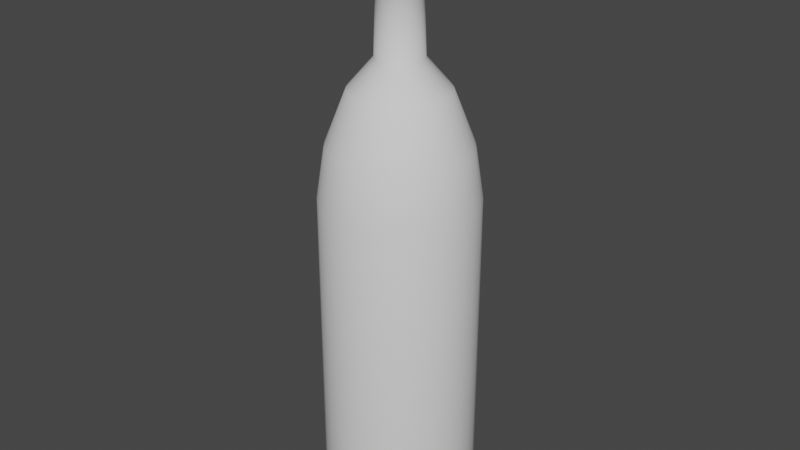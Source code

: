 # Source: bottle.blend  (saved by Blender 3.6.13; exported with 4.5.12 LTS)
import bpy
from mathutils import Matrix  # noqa: F401  (used for matrix-valued properties, if any)

bpy.ops.wm.read_factory_settings(use_empty=True)
scene = bpy.context.scene
scene.name = 'Scene'

# ---- world
world_world = bpy.data.worlds.new('World'); scene.world = world_world
world_world.use_nodes = True; world_world.node_tree.nodes.clear()
_N = world_world.node_tree.nodes; _L = world_world.node_tree.links
n0 = _N.new('ShaderNodeOutputWorld'); n0.name = 'World Output'; n0.location = (300, 300)
n1 = _N.new('ShaderNodeBackground'); n1.name = 'Background'; n1.location = (10, 300)
n1.inputs[0].default_value = (0.05088, 0.05088, 0.05088, 1.0)
_L.new(n1.outputs[0], n0.inputs[0])
n0.is_active_output = True
world_world.color = (0.05088, 0.05088, 0.05088)
world_world.use_sun_shadow = False
world_world.sun_shadow_jitter_overblur = 0.0

# ---- meshes
me_cylinder = bpy.data.meshes.new('Cylinder')
me_cylinder.from_pydata([(9.94e-10, 0.4756, -1.0), (2.243e-09, 0.6706, -0.7105), (1.619e-09, 0.5731, -0.9612), (1.931e-09, 0.6445, -0.8553), (0.09278, 0.4664, -1.0), (0.1308, 0.6578, -0.7105), (0.1118, 0.5621, -0.9612), (0.1257, 0.6321, -0.8553), (0.182, 0.4394, -1.0), (0.2566, 0.6196, -0.7105), (0.2193, 0.5295, -0.9612), (0.2466, 0.5954, -0.8553), (0.2642, 0.3954, -1.0), (0.3726, 0.5576, -0.7105), (0.3184, 0.4765, -0.9612), (0.3581, 0.5359, -0.8553), (0.3363, 0.3363, -1.0), (0.4742, 0.4742, -0.7105), (0.4052, 0.4052, -0.9612), (0.4557, 0.4557, -0.8553), (0.3954, 0.2642, -1.0), (0.5576, 0.3726, -0.7105), (0.4765, 0.3184, -0.9612), (0.5359, 0.3581, -0.8553), (0.4394, 0.182, -1.0), (0.6196, 0.2566, -0.7105), (0.5295, 0.2193, -0.9612), (0.5954, 0.2466, -0.8553), (0.4664, 0.09278, -1.0), (0.6578, 0.1308, -0.7105), (0.5621, 0.1118, -0.9612), (0.6321, 0.1257, -0.8553), (0.4756, 1.876e-09, -1.0), (0.6706, 6.272e-10, -0.7105), (0.5731, 1.252e-09, -0.9612), (0.6445, 9.395e-10, -0.8553), (0.4664, -0.09278, -1.0), (0.6578, -0.1308, -0.7105), (0.5621, -0.1118, -0.9612), (0.6321, -0.1257, -0.8553), (0.4394, -0.182, -1.0), (0.6196, -0.2566, -0.7105), (0.5295, -0.2193, -0.9612), (0.5954, -0.2466, -0.8553), (0.3954, -0.2642, -1.0), (0.5576, -0.3726, -0.7105), (0.4765, -0.3184, -0.9612), (0.5359, -0.3581, -0.8553), (0.3363, -0.3363, -1.0), (0.4742, -0.4742, -0.7105), (0.4052, -0.4052, -0.9612), (0.4557, -0.4557, -0.8553), (0.2642, -0.3954, -1.0), (0.3726, -0.5576, -0.7105), (0.3184, -0.4765, -0.9612), (0.3581, -0.5359, -0.8553), (0.182, -0.4394, -1.0), (0.2566, -0.6196, -0.7105), (0.2193, -0.5295, -0.9612), (0.2466, -0.5954, -0.8553), (0.09278, -0.4664, -1.0), (0.1308, -0.6578, -0.7105), (0.1118, -0.5621, -0.9612), (0.1257, -0.6321, -0.8553), (3.492e-09, -0.4756, -1.0), (2.243e-09, -0.6706, -0.7105), (2.868e-09, -0.5731, -0.9612), (2.555e-09, -0.6445, -0.8553), (-0.09278, -0.4664, -1.0), (-0.1308, -0.6578, -0.7105), (-0.1118, -0.5621, -0.9612), (-0.1257, -0.6321, -0.8553), (-0.182, -0.4394, -1.0), (-0.2566, -0.6196, -0.7105), (-0.2193, -0.5295, -0.9612), (-0.2466, -0.5954, -0.8553), (-0.2642, -0.3954, -1.0), (-0.3726, -0.5576, -0.7105), (-0.3184, -0.4765, -0.9612), (-0.3581, -0.5359, -0.8553), (-0.3363, -0.3363, -1.0), (-0.4742, -0.4742, -0.7105), (-0.4052, -0.4052, -0.9612), (-0.4557, -0.4557, -0.8553), (-0.3954, -0.2642, -1.0), (-0.5576, -0.3726, -0.7105), (-0.4765, -0.3184, -0.9612), (-0.5359, -0.3581, -0.8553), (-0.4394, -0.182, -1.0), (-0.6196, -0.2566, -0.7105), (-0.5295, -0.2193, -0.9612), (-0.5954, -0.2466, -0.8553), (-0.4664, -0.09278, -1.0), (-0.6578, -0.1308, -0.7105), (-0.5621, -0.1118, -0.9612), (-0.6321, -0.1257, -0.8553), (-0.4756, -6.22e-10, -1.0), (-0.6706, 6.272e-10, -0.7105), (-0.5731, 2.595e-12, -0.9612), (-0.6445, 3.149e-10, -0.8553), (-0.4664, 0.09278, -1.0), (-0.6578, 0.1308, -0.7105), (-0.5621, 0.1118, -0.9612), (-0.6321, 0.1257, -0.8553), (-0.4394, 0.182, -1.0), (-0.6196, 0.2566, -0.7105), (-0.5295, 0.2193, -0.9612), (-0.5954, 0.2466, -0.8553), (-0.3954, 0.2642, -1.0), (-0.5576, 0.3726, -0.7105), (-0.4765, 0.3184, -0.9612), (-0.5359, 0.3581, -0.8553), (-0.3363, 0.3363, -1.0), (-0.4742, 0.4742, -0.7105), (-0.4052, 0.4052, -0.9612), (-0.4557, 0.4557, -0.8553), (-0.2642, 0.3954, -1.0), (-0.3726, 0.5576, -0.7105), (-0.3184, 0.4765, -0.9612), (-0.3581, 0.5359, -0.8553), (-0.182, 0.4394, -1.0), (-0.2566, 0.6196, -0.7105), (-0.2193, 0.5295, -0.9612), (-0.2466, 0.5954, -0.8553), (-0.09278, 0.4664, -1.0), (-0.1308, 0.6578, -0.7105), (-0.1118, 0.5621, -0.9612), (-0.1257, 0.6321, -0.8553), (2.243e-09, 0.6706, 0.804), (0.1308, 0.6578, 0.804), (0.2566, 0.6196, 0.804), (0.3726, 0.5576, 0.804), (0.4742, 0.4742, 0.804), (0.5576, 0.3726, 0.804), (0.6196, 0.2566, 0.804), (0.6578, 0.1308, 0.804), (0.6706, 6.272e-10, 0.804), (0.6578, -0.1308, 0.804), (0.6196, -0.2566, 0.804), (0.5576, -0.3726, 0.804), (0.4742, -0.4742, 0.804), (0.3726, -0.5576, 0.804), (0.2566, -0.6196, 0.804), (0.1308, -0.6578, 0.804), (2.243e-09, -0.6706, 0.804), (-0.1308, -0.6578, 0.804), (-0.2566, -0.6196, 0.804), (-0.3726, -0.5576, 0.804), (-0.4742, -0.4742, 0.804), (-0.5576, -0.3726, 0.804), (-0.6196, -0.2566, 0.804), (-0.6578, -0.1308, 0.804), (-0.6706, 6.272e-10, 0.804), (-0.6578, 0.1308, 0.804), (-0.6196, 0.2566, 0.804), (-0.5576, 0.3726, 0.804), (-0.4742, 0.4742, 0.804), (-0.3726, 0.5576, 0.804), (-0.2566, 0.6196, 0.804), (-0.1308, 0.6578, 0.804), (-0.03953, 0.1987, 3.068), (-0.1308, 0.6578, 1.908), (-0.08214, 0.413, 2.81), (-0.1178, 0.5922, 2.342), (-0.07754, 0.1872, 3.068), (-0.2566, 0.6196, 1.908), (-0.1611, 0.389, 2.81), (-0.2311, 0.5578, 2.342), (-0.1126, 0.1685, 3.068), (-0.3726, 0.5576, 1.908), (-0.2339, 0.3501, 2.81), (-0.3354, 0.502, 2.342), (-0.1433, 0.1433, 3.068), (-0.4742, 0.4742, 1.908), (-0.2977, 0.2977, 2.81), (-0.4269, 0.4269, 2.342), (-0.1685, 0.1126, 3.068), (-0.5576, 0.3726, 1.908), (-0.3501, 0.2339, 2.81), (-0.502, 0.3354, 2.342), (-0.1872, 0.07751, 3.068), (-0.6196, 0.2566, 1.908), (-0.389, 0.1611, 2.81), (-0.5578, 0.2311, 2.342), (-0.1988, 0.0395, 3.068), (-0.6578, 0.1308, 1.908), (-0.413, 0.08214, 2.81), (-0.5922, 0.1178, 2.342), (-0.2026, -3.744e-05, 3.068), (-0.6706, 6.272e-10, 1.908), (-0.4211, 6.272e-10, 2.81), (-0.6038, 6.272e-10, 2.342), (-0.1988, -0.03957, 3.068), (-0.6578, -0.1308, 1.908), (-0.413, -0.08214, 2.81), (-0.5922, -0.1178, 2.342), (-0.1872, -0.07759, 3.068), (-0.6196, -0.2566, 1.908), (-0.389, -0.1611, 2.81), (-0.5578, -0.2311, 2.342), (-0.1685, -0.1126, 3.068), (-0.5576, -0.3726, 1.908), (-0.3501, -0.2339, 2.81), (-0.502, -0.3354, 2.342), (-0.1433, -0.1433, 3.068), (-0.4742, -0.4742, 1.908), (-0.2977, -0.2977, 2.81), (-0.4269, -0.4269, 2.342), (-0.1126, -0.1685, 3.068), (-0.3726, -0.5576, 1.908), (-0.2339, -0.3501, 2.81), (-0.3354, -0.502, 2.342), (-0.07754, -0.1873, 3.068), (-0.2566, -0.6196, 1.908), (-0.1611, -0.389, 2.81), (-0.2311, -0.5578, 2.342), (-0.03953, -0.1988, 3.068), (-0.1308, -0.6578, 1.908), (-0.08214, -0.413, 2.81), (-0.1178, -0.5922, 2.342), (7.686e-06, -0.2027, 3.068), (2.243e-09, -0.6706, 1.908), (2.243e-09, -0.4211, 2.81), (2.243e-09, -0.6038, 2.342), (0.03954, -0.1988, 3.068), (0.1308, -0.6578, 1.908), (0.08214, -0.413, 2.81), (0.1178, -0.5922, 2.342), (0.07756, -0.1873, 3.068), (0.2566, -0.6196, 1.908), (0.1611, -0.389, 2.81), (0.2311, -0.5578, 2.342), (0.1126, -0.1685, 3.068), (0.3726, -0.5576, 1.908), (0.2339, -0.3501, 2.81), (0.3354, -0.502, 2.342), (0.1433, -0.1433, 3.068), (0.4742, -0.4742, 1.908), (0.2977, -0.2977, 2.81), (0.4269, -0.4269, 2.342), (0.1685, -0.1126, 3.068), (0.5576, -0.3726, 1.908), (0.3501, -0.2339, 2.81), (0.502, -0.3354, 2.342), (0.1872, -0.07759, 3.068), (0.6196, -0.2566, 1.908), (0.389, -0.1611, 2.81), (0.5578, -0.2311, 2.342), (0.1988, -0.03957, 3.068), (0.6578, -0.1308, 1.908), (0.413, -0.08214, 2.81), (0.5922, -0.1178, 2.342), (0.2027, -3.744e-05, 3.068), (0.6706, 6.272e-10, 1.908), (0.4211, 6.272e-10, 2.81), (0.6038, 6.272e-10, 2.342), (0.1988, 0.0395, 3.068), (0.6578, 0.1308, 1.908), (0.413, 0.08214, 2.81), (0.5922, 0.1178, 2.342), (0.1872, 0.07751, 3.068), (0.6196, 0.2566, 1.908), (0.389, 0.1611, 2.81), (0.5578, 0.2311, 2.342), (0.1685, 0.1126, 3.068), (0.5576, 0.3726, 1.908), (0.3501, 0.2339, 2.81), (0.502, 0.3354, 2.342), (0.1433, 0.1433, 3.068), (0.4742, 0.4742, 1.908), (0.2977, 0.2977, 2.81), (0.4269, 0.4269, 2.342), (0.1126, 0.1685, 3.068), (0.3726, 0.5576, 1.908), (0.2339, 0.3501, 2.81), (0.3354, 0.502, 2.342), (0.07756, 0.1872, 3.068), (0.2566, 0.6196, 1.908), (0.1611, 0.389, 2.81), (0.2311, 0.5578, 2.342), (0.03954, 0.1987, 3.068), (0.1308, 0.6578, 1.908), (0.08214, 0.413, 2.81), (0.1178, 0.5922, 2.342), (7.686e-06, 0.2026, 3.068), (2.243e-09, 0.6706, 1.908), (2.243e-09, 0.4211, 2.81), (2.243e-09, 0.6038, 2.342), (-0.03229, 0.1625, 4.039), (-0.06436, 0.1528, 4.039), (-0.09392, 0.137, 4.039), (-0.1198, 0.1157, 4.039), (-0.1411, 0.0898, 4.039), (-0.1569, 0.06024, 4.039), (-0.1666, 0.02817, 4.039), (-0.1699, -0.005178, 4.039), (-0.1666, -0.03853, 4.039), (-0.1569, -0.0706, 4.039), (-0.1411, -0.1002, 4.039), (-0.1198, -0.1261, 4.039), (-0.09392, -0.1473, 4.039), (-0.06436, -0.1631, 4.039), (-0.03229, -0.1728, 4.039), (0.001063, -0.1761, 4.039), (0.03441, -0.1728, 4.039), (0.06648, -0.1631, 4.039), (0.09604, -0.1473, 4.039), (0.1219, -0.1261, 4.039), (0.1432, -0.1002, 4.039), (0.159, -0.0706, 4.039), (0.1687, -0.03853, 4.039), (0.172, -0.005178, 4.039), (0.1687, 0.02817, 4.039), (0.159, 0.06024, 4.039), (0.1432, 0.0898, 4.039), (0.1219, 0.1157, 4.039), (0.09604, 0.137, 4.039), (0.06648, 0.1528, 4.039), (0.03441, 0.1625, 4.039), (0.001063, 0.1658, 4.039), (-0.04003, 0.2014, 4.039), (-0.07955, 0.1894, 4.039), (-0.116, 0.17, 4.039), (-0.1479, 0.1438, 4.039), (-0.1741, 0.1118, 4.039), (-0.1936, 0.07541, 4.039), (-0.2055, 0.03589, 4.039), (-0.2096, -0.005204, 4.039), (-0.2055, -0.0463, 4.039), (-0.1936, -0.08582, 4.039), (-0.1741, -0.1222, 4.039), (-0.1479, -0.1542, 4.039), (-0.116, -0.1804, 4.039), (-0.07955, -0.1998, 4.039), (-0.04003, -0.2118, 4.039), (0.001068, -0.2159, 4.039), (0.04217, -0.2118, 4.039), (0.08168, -0.1998, 4.039), (0.1181, -0.1804, 4.039), (0.15, -0.1542, 4.039), (0.1762, -0.1222, 4.039), (0.1957, -0.08582, 4.039), (0.2077, -0.0463, 4.039), (0.2117, -0.005204, 4.039), (0.2077, 0.03589, 4.039), (0.1957, 0.07541, 4.039), (0.1762, 0.1118, 4.039), (0.15, 0.1438, 4.039), (0.1181, 0.17, 4.039), (0.08168, 0.1894, 4.039), (0.04217, 0.2014, 4.039), (0.001068, 0.2055, 4.039), (-0.03962, 0.1994, 4.261), (-0.07914, 0.1874, 4.261), (-0.1156, 0.168, 4.261), (-0.1475, 0.1418, 4.261), (-0.1737, 0.1099, 4.261), (-0.1931, 0.07343, 4.261), (-0.2051, 0.03391, 4.261), (-0.2092, -0.007183, 4.261), (-0.2051, -0.04828, 4.261), (-0.1931, -0.0878, 4.261), (-0.1737, -0.1242, 4.261), (-0.1475, -0.1561, 4.261), (-0.1156, -0.1823, 4.261), (-0.07914, -0.2018, 4.261), (-0.03962, -0.2138, 4.261), (0.001474, -0.2178, 4.261), (0.04257, -0.2138, 4.261), (0.08209, -0.2018, 4.261), (0.1185, -0.1823, 4.261), (0.1504, -0.1561, 4.261), (0.1766, -0.1242, 4.261), (0.1961, -0.0878, 4.261), (0.2081, -0.04828, 4.261), (0.2121, -0.007183, 4.261), (0.2081, 0.03391, 4.261), (0.1961, 0.07343, 4.261), (0.1766, 0.1099, 4.261), (0.1504, 0.1418, 4.261), (0.1185, 0.168, 4.261), (0.08209, 0.1874, 4.261), (0.04257, 0.1994, 4.261), (0.001474, 0.2035, 4.261)], [], [(1, 5, 7, 3), (3, 7, 6, 2), (2, 6, 4, 0), (5, 9, 11, 7), (7, 11, 10, 6), (6, 10, 8, 4), (9, 13, 15, 11), (11, 15, 14, 10), (10, 14, 12, 8), (13, 17, 19, 15), (15, 19, 18, 14), (14, 18, 16, 12), (17, 21, 23, 19), (19, 23, 22, 18), (18, 22, 20, 16), (21, 25, 27, 23), (23, 27, 26, 22), (22, 26, 24, 20), (25, 29, 31, 27), (27, 31, 30, 26), (26, 30, 28, 24), (29, 33, 35, 31), (31, 35, 34, 30), (30, 34, 32, 28), (33, 37, 39, 35), (35, 39, 38, 34), (34, 38, 36, 32), (37, 41, 43, 39), (39, 43, 42, 38), (38, 42, 40, 36), (41, 45, 47, 43), (43, 47, 46, 42), (42, 46, 44, 40), (45, 49, 51, 47), (47, 51, 50, 46), (46, 50, 48, 44), (49, 53, 55, 51), (51, 55, 54, 50), (50, 54, 52, 48), (53, 57, 59, 55), (55, 59, 58, 54), (54, 58, 56, 52), (57, 61, 63, 59), (59, 63, 62, 58), (58, 62, 60, 56), (61, 65, 67, 63), (63, 67, 66, 62), (62, 66, 64, 60), (65, 69, 71, 67), (67, 71, 70, 66), (66, 70, 68, 64), (69, 73, 75, 71), (71, 75, 74, 70), (70, 74, 72, 68), (73, 77, 79, 75), (75, 79, 78, 74), (74, 78, 76, 72), (77, 81, 83, 79), (79, 83, 82, 78), (78, 82, 80, 76), (81, 85, 87, 83), (83, 87, 86, 82), (82, 86, 84, 80), (85, 89, 91, 87), (87, 91, 90, 86), (86, 90, 88, 84), (89, 93, 95, 91), (91, 95, 94, 90), (90, 94, 92, 88), (93, 97, 99, 95), (95, 99, 98, 94), (94, 98, 96, 92), (97, 101, 103, 99), (99, 103, 102, 98), (98, 102, 100, 96), (101, 105, 107, 103), (103, 107, 106, 102), (102, 106, 104, 100), (105, 109, 111, 107), (107, 111, 110, 106), (106, 110, 108, 104), (109, 113, 115, 111), (111, 115, 114, 110), (110, 114, 112, 108), (113, 117, 119, 115), (115, 119, 118, 114), (114, 118, 116, 112), (117, 121, 123, 119), (119, 123, 122, 118), (118, 122, 120, 116), (121, 125, 127, 123), (123, 127, 126, 122), (122, 126, 124, 120), (125, 1, 3, 127), (127, 3, 2, 126), (126, 2, 0, 124), (0, 4, 8, 12, 16, 20, 24, 28, 32, 36, 40, 44, 48, 52, 56, 60, 64, 68, 72, 76, 80, 84, 88, 92, 96, 100, 104, 108, 112, 116, 120, 124), (105, 154, 155, 109), (69, 145, 146, 73), (33, 136, 137, 37), (121, 158, 159, 125), (85, 149, 150, 89), (49, 140, 141, 53), (13, 131, 132, 17), (101, 153, 154, 105), (65, 144, 145, 69), (29, 135, 136, 33), (117, 157, 158, 121), (81, 148, 149, 85), (45, 139, 140, 49), (9, 130, 131, 13), (97, 152, 153, 101), (61, 143, 144, 65), (25, 134, 135, 29), (113, 156, 157, 117), (77, 147, 148, 81), (41, 138, 139, 45), (5, 129, 130, 9), (93, 151, 152, 97), (57, 142, 143, 61), (21, 133, 134, 25), (109, 155, 156, 113), (73, 146, 147, 77), (37, 137, 138, 41), (125, 159, 128, 1), (1, 128, 129, 5), (89, 150, 151, 93), (53, 141, 142, 57), (17, 132, 133, 21), (158, 157, 169, 165), (137, 136, 253, 249), (147, 146, 213, 209), (134, 133, 265, 261), (130, 129, 281, 277), (143, 142, 229, 225), (150, 149, 201, 197), (153, 152, 189, 185), (132, 131, 273, 269), (140, 139, 241, 237), (157, 156, 173, 169), (146, 145, 217, 213), (136, 135, 257, 253), (152, 151, 193, 189), (156, 155, 177, 173), (149, 148, 205, 201), (129, 128, 285, 281), (142, 141, 233, 229), (131, 130, 277, 273), (145, 144, 221, 217), (139, 138, 245, 241), (155, 154, 181, 177), (133, 132, 269, 265), (135, 134, 261, 257), (148, 147, 209, 205), (138, 137, 249, 245), (141, 140, 237, 233), (151, 150, 197, 193), (144, 143, 225, 221), (154, 153, 185, 181), (128, 159, 161, 285), (285, 161, 163, 287), (287, 163, 162, 286), (286, 162, 160, 284), (161, 165, 167, 163), (163, 167, 166, 162), (162, 166, 164, 160), (165, 169, 171, 167), (167, 171, 170, 166), (166, 170, 168, 164), (169, 173, 175, 171), (171, 175, 174, 170), (170, 174, 172, 168), (173, 177, 179, 175), (175, 179, 178, 174), (174, 178, 176, 172), (177, 181, 183, 179), (179, 183, 182, 178), (178, 182, 180, 176), (181, 185, 187, 183), (183, 187, 186, 182), (182, 186, 184, 180), (185, 189, 191, 187), (187, 191, 190, 186), (186, 190, 188, 184), (189, 193, 195, 191), (191, 195, 194, 190), (190, 194, 192, 188), (193, 197, 199, 195), (195, 199, 198, 194), (194, 198, 196, 192), (197, 201, 203, 199), (199, 203, 202, 198), (198, 202, 200, 196), (201, 205, 207, 203), (203, 207, 206, 202), (202, 206, 204, 200), (205, 209, 211, 207), (207, 211, 210, 206), (206, 210, 208, 204), (209, 213, 215, 211), (211, 215, 214, 210), (210, 214, 212, 208), (213, 217, 219, 215), (215, 219, 218, 214), (214, 218, 216, 212), (217, 221, 223, 219), (219, 223, 222, 218), (218, 222, 220, 216), (221, 225, 227, 223), (223, 227, 226, 222), (222, 226, 224, 220), (225, 229, 231, 227), (227, 231, 230, 226), (226, 230, 228, 224), (229, 233, 235, 231), (231, 235, 234, 230), (230, 234, 232, 228), (233, 237, 239, 235), (235, 239, 238, 234), (234, 238, 236, 232), (237, 241, 243, 239), (239, 243, 242, 238), (238, 242, 240, 236), (241, 245, 247, 243), (243, 247, 246, 242), (242, 246, 244, 240), (245, 249, 251, 247), (247, 251, 250, 246), (246, 250, 248, 244), (249, 253, 255, 251), (251, 255, 254, 250), (250, 254, 252, 248), (253, 257, 259, 255), (255, 259, 258, 254), (254, 258, 256, 252), (257, 261, 263, 259), (259, 263, 262, 258), (258, 262, 260, 256), (261, 265, 267, 263), (263, 267, 266, 262), (262, 266, 264, 260), (265, 269, 271, 267), (267, 271, 270, 266), (266, 270, 268, 264), (269, 273, 275, 271), (271, 275, 274, 270), (270, 274, 272, 268), (273, 277, 279, 275), (275, 279, 278, 274), (274, 278, 276, 272), (277, 281, 283, 279), (279, 283, 282, 278), (278, 282, 280, 276), (281, 285, 287, 283), (283, 287, 286, 282), (282, 286, 284, 280), (159, 158, 165, 161), (180, 184, 294, 293), (272, 276, 317, 316), (188, 192, 296, 295), (196, 200, 298, 297), (204, 208, 300, 299), (212, 216, 302, 301), (220, 224, 304, 303), (228, 232, 306, 305), (236, 240, 308, 307), (244, 248, 310, 309), (160, 164, 289, 288), (252, 256, 312, 311), (168, 172, 291, 290), (260, 264, 314, 313), (176, 180, 293, 292), (268, 272, 316, 315), (184, 188, 295, 294), (276, 280, 318, 317), (192, 196, 297, 296), (200, 204, 299, 298), (208, 212, 301, 300), (216, 220, 303, 302), (224, 228, 305, 304), (232, 236, 307, 306), (280, 284, 319, 318), (240, 244, 309, 308), (284, 160, 288, 319), (248, 252, 311, 310), (164, 168, 290, 289), (256, 260, 313, 312), (172, 176, 292, 291), (264, 268, 315, 314), (310, 311, 343, 342), (297, 298, 330, 329), (311, 312, 344, 343), (298, 299, 331, 330), (312, 313, 345, 344), (299, 300, 332, 331), (313, 314, 346, 345), (300, 301, 333, 332), (319, 288, 320, 351), (314, 315, 347, 346), (301, 302, 334, 333), (288, 289, 321, 320), (315, 316, 348, 347), (302, 303, 335, 334), (289, 290, 322, 321), (316, 317, 349, 348), (303, 304, 336, 335), (290, 291, 323, 322), (317, 318, 350, 349), (304, 305, 337, 336), (291, 292, 324, 323), (318, 319, 351, 350), (305, 306, 338, 337), (292, 293, 325, 324), (306, 307, 339, 338), (293, 294, 326, 325), (307, 308, 340, 339), (294, 295, 327, 326), (308, 309, 341, 340), (295, 296, 328, 327), (309, 310, 342, 341), (296, 297, 329, 328), (326, 327, 359, 358), (340, 341, 373, 372), (327, 328, 360, 359), (341, 342, 374, 373), (328, 329, 361, 360), (342, 343, 375, 374), (329, 330, 362, 361), (343, 344, 376, 375), (330, 331, 363, 362), (344, 345, 377, 376), (331, 332, 364, 363), (345, 346, 378, 377), (332, 333, 365, 364), (351, 320, 352, 383), (346, 347, 379, 378), (333, 334, 366, 365), (320, 321, 353, 352), (347, 348, 380, 379), (334, 335, 367, 366), (321, 322, 354, 353), (348, 349, 381, 380), (335, 336, 368, 367), (322, 323, 355, 354), (349, 350, 382, 381), (336, 337, 369, 368), (323, 324, 356, 355), (350, 351, 383, 382), (337, 338, 370, 369), (324, 325, 357, 356), (338, 339, 371, 370), (325, 326, 358, 357), (339, 340, 372, 371)])
me_cylinder.polygons.foreach_set('use_smooth', [True] * 353)
_uv = me_cylinder.uv_layers.new(name='UVMap')
_uv.uv.foreach_set('vector', [1.0, 0.5724, 0.9688, 0.5724, 0.9694, 0.5, 0.9994, 0.5, 0.7509, 0.4899, 0.7959, 0.4855, 0.79, 0.4512, 0.75, 0.4551, 0.75, 0.4551, 0.79, 0.4512, 0.7832, 0.4169, 0.75, 0.4202, 0.9688, 0.5724, 0.9375, 0.5724, 0.9381, 0.5, 0.9681, 0.5, 0.7977, 0.4851, 0.841, 0.472, 0.8285, 0.4395, 0.79, 0.4512, 0.79, 0.4512, 0.8285, 0.4395, 0.8151, 0.4072, 0.7832, 0.4169, 0.9375, 0.5724, 0.9062, 0.5724, 0.9069, 0.5, 0.9369, 0.5, 0.8427, 0.4713, 0.8825, 0.45, 0.8639, 0.4205, 0.8285, 0.4395, 0.8285, 0.4395, 0.8639, 0.4205, 0.8446, 0.3915, 0.8151, 0.4072, 0.9063, 0.5724, 0.875, 0.5724, 0.8756, 0.5, 0.9056, 0.5, 0.884, 0.449, 0.919, 0.4203, 0.895, 0.395, 0.8639, 0.4205, 0.8639, 0.4205, 0.895, 0.395, 0.8703, 0.3703, 0.8446, 0.3915, 0.875, 0.5724, 0.8438, 0.5724, 0.8444, 0.5, 0.8744, 0.5, 0.9203, 0.419, 0.949, 0.384, 0.9205, 0.3639, 0.895, 0.395, 0.895, 0.395, 0.9205, 0.3639, 0.8915, 0.3446, 0.8703, 0.3703, 0.8438, 0.5724, 0.8125, 0.5724, 0.8131, 0.5, 0.8431, 0.5, 0.95, 0.3825, 0.9713, 0.3427, 0.9395, 0.3285, 0.9205, 0.3639, 0.9205, 0.3639, 0.9395, 0.3285, 0.9072, 0.3151, 0.8915, 0.3446, 0.8125, 0.5724, 0.7812, 0.5724, 0.7819, 0.5, 0.8119, 0.5, 0.972, 0.341, 0.9851, 0.2977, 0.9512, 0.29, 0.9395, 0.3285, 0.9395, 0.3285, 0.9512, 0.29, 0.9169, 0.2832, 0.9072, 0.3151, 0.7812, 0.5724, 0.75, 0.5724, 0.7506, 0.5, 0.7806, 0.5, 0.9855, 0.2959, 0.9899, 0.2509, 0.9551, 0.25, 0.9512, 0.29, 0.9512, 0.29, 0.9551, 0.25, 0.9202, 0.25, 0.9169, 0.2832, 0.75, 0.5724, 0.7188, 0.5724, 0.7194, 0.5, 0.7494, 0.5, 0.9899, 0.2491, 0.9855, 0.2041, 0.9512, 0.21, 0.9551, 0.25, 0.9551, 0.25, 0.9512, 0.21, 0.9169, 0.2168, 0.9202, 0.25, 0.7188, 0.5724, 0.6875, 0.5724, 0.6881, 0.5, 0.7181, 0.5, 0.9851, 0.2023, 0.972, 0.159, 0.9395, 0.1715, 0.9512, 0.21, 0.9512, 0.21, 0.9395, 0.1715, 0.9072, 0.1849, 0.9169, 0.2168, 0.6875, 0.5724, 0.6562, 0.5724, 0.6569, 0.5, 0.6869, 0.5, 0.9713, 0.1573, 0.95, 0.1175, 0.9205, 0.1361, 0.9395, 0.1715, 0.9395, 0.1715, 0.9205, 0.1361, 0.8915, 0.1554, 0.9072, 0.1849, 0.6562, 0.5724, 0.625, 0.5724, 0.6256, 0.5, 0.6556, 0.5, 0.949, 0.116, 0.9203, 0.081, 0.895, 0.105, 0.9205, 0.1361, 0.9205, 0.1361, 0.895, 0.105, 0.8703, 0.1297, 0.8915, 0.1554, 0.625, 0.5724, 0.5938, 0.5724, 0.5944, 0.5, 0.6244, 0.5, 0.919, 0.07971, 0.884, 0.05103, 0.8639, 0.07947, 0.895, 0.105, 0.895, 0.105, 0.8639, 0.07947, 0.8446, 0.1085, 0.8703, 0.1297, 0.5938, 0.5724, 0.5625, 0.5724, 0.5631, 0.5, 0.5931, 0.5, 0.8825, 0.05002, 0.8427, 0.0287, 0.8285, 0.06052, 0.8639, 0.07947, 0.8639, 0.07947, 0.8285, 0.06052, 0.8151, 0.09276, 0.8446, 0.1085, 0.5625, 0.5724, 0.5312, 0.5724, 0.5319, 0.5, 0.5619, 0.5, 0.841, 0.028, 0.7977, 0.01488, 0.79, 0.04884, 0.8285, 0.06052, 0.8285, 0.06052, 0.79, 0.04884, 0.7832, 0.08308, 0.8151, 0.09276, 0.5312, 0.5724, 0.5, 0.5724, 0.5006, 0.5, 0.5306, 0.5, 0.7959, 0.01452, 0.7509, 0.01009, 0.75, 0.0449, 0.79, 0.04884, 0.79, 0.04884, 0.75, 0.0449, 0.75, 0.07981, 0.7832, 0.08308, 0.5, 0.5724, 0.4688, 0.5724, 0.4694, 0.5, 0.4994, 0.5, 0.7491, 0.01009, 0.7041, 0.01452, 0.71, 0.04884, 0.75, 0.0449, 0.75, 0.0449, 0.71, 0.04884, 0.7168, 0.08308, 0.75, 0.07981, 0.4688, 0.5724, 0.4375, 0.5724, 0.4381, 0.5, 0.4681, 0.5, 0.7023, 0.01488, 0.659, 0.028, 0.6715, 0.06052, 0.71, 0.04884, 0.71, 0.04884, 0.6715, 0.06052, 0.6849, 0.09276, 0.7168, 0.08308, 0.4375, 0.5724, 0.4062, 0.5724, 0.4069, 0.5, 0.4369, 0.5, 0.6573, 0.0287, 0.6175, 0.05002, 0.6361, 0.07947, 0.6715, 0.06052, 0.6715, 0.06052, 0.6361, 0.07947, 0.6554, 0.1085, 0.6849, 0.09276, 0.4062, 0.5724, 0.375, 0.5724, 0.3756, 0.5, 0.4056, 0.5, 0.616, 0.05103, 0.581, 0.07971, 0.605, 0.105, 0.6361, 0.07947, 0.6361, 0.07947, 0.605, 0.105, 0.6297, 0.1297, 0.6554, 0.1085, 0.375, 0.5724, 0.3438, 0.5724, 0.3444, 0.5, 0.3744, 0.5, 0.5797, 0.081, 0.551, 0.116, 0.5795, 0.1361, 0.605, 0.105, 0.605, 0.105, 0.5795, 0.1361, 0.6085, 0.1554, 0.6297, 0.1297, 0.3438, 0.5724, 0.3125, 0.5724, 0.3131, 0.5, 0.3431, 0.5, 0.55, 0.1175, 0.5287, 0.1573, 0.5605, 0.1715, 0.5795, 0.1361, 0.5795, 0.1361, 0.5605, 0.1715, 0.5928, 0.1849, 0.6085, 0.1554, 0.3125, 0.5724, 0.2812, 0.5724, 0.2819, 0.5, 0.3119, 0.5, 0.528, 0.159, 0.5149, 0.2023, 0.5488, 0.21, 0.5605, 0.1715, 0.5605, 0.1715, 0.5488, 0.21, 0.5831, 0.2168, 0.5928, 0.1849, 0.2812, 0.5724, 0.25, 0.5724, 0.2506, 0.5, 0.2806, 0.5, 0.5145, 0.2041, 0.5101, 0.2491, 0.5449, 0.25, 0.5488, 0.21, 0.5488, 0.21, 0.5449, 0.25, 0.5798, 0.25, 0.5831, 0.2168, 0.25, 0.5724, 0.2188, 0.5724, 0.2194, 0.5, 0.2494, 0.5, 0.5101, 0.2509, 0.5145, 0.2959, 0.5488, 0.29, 0.5449, 0.25, 0.5449, 0.25, 0.5488, 0.29, 0.5831, 0.2832, 0.5798, 0.25, 0.2188, 0.5724, 0.1875, 0.5724, 0.1881, 0.5, 0.2181, 0.5, 0.5149, 0.2977, 0.528, 0.341, 0.5605, 0.3285, 0.5488, 0.29, 0.5488, 0.29, 0.5605, 0.3285, 0.5928, 0.3151, 0.5831, 0.2832, 0.1875, 0.5724, 0.1562, 0.5724, 0.1569, 0.5, 0.1869, 0.5, 0.5287, 0.3427, 0.55, 0.3825, 0.5795, 0.3639, 0.5605, 0.3285, 0.5605, 0.3285, 0.5795, 0.3639, 0.6085, 0.3446, 0.5928, 0.3151, 0.1562, 0.5724, 0.125, 0.5724, 0.1256, 0.5, 0.1556, 0.5, 0.551, 0.384, 0.5797, 0.419, 0.605, 0.395, 0.5795, 0.3639, 0.5795, 0.3639, 0.605, 0.395, 0.6297, 0.3703, 0.6085, 0.3446, 0.125, 0.5724, 0.09375, 0.5724, 0.09436, 0.5, 0.1244, 0.5, 0.581, 0.4203, 0.616, 0.449, 0.6361, 0.4205, 0.605, 0.395, 0.605, 0.395, 0.6361, 0.4205, 0.6554, 0.3915, 0.6297, 0.3703, 0.09375, 0.5724, 0.0625, 0.5724, 0.06311, 0.5, 0.09314, 0.5, 0.6175, 0.45, 0.6573, 0.4713, 0.6715, 0.4395, 0.6361, 0.4205, 0.6361, 0.4205, 0.6715, 0.4395, 0.6849, 0.4072, 0.6554, 0.3915, 0.0625, 0.5724, 0.03125, 0.5724, 0.03186, 0.5, 0.06189, 0.5, 0.659, 0.472, 0.7023, 0.4851, 0.71, 0.4512, 0.6715, 0.4395, 0.6715, 0.4395, 0.71, 0.4512, 0.7168, 0.4169, 0.6849, 0.4072, 0.03125, 0.5724, 0.0, 0.5724, 0.0006089, 0.5, 0.03064, 0.5, 0.7041, 0.4855, 0.7491, 0.4899, 0.75, 0.4551, 0.71, 0.4512, 0.71, 0.4512, 0.75, 0.4551, 0.75, 0.4202, 0.7168, 0.4169, 0.75, 0.4202, 0.7832, 0.4169, 0.8151, 0.4072, 0.8446, 0.3915, 0.8703, 0.3703, 0.8915, 0.3446, 0.9072, 0.3151, 0.9169, 0.2832, 0.9202, 0.25, 0.9169, 0.2168, 0.9072, 0.1849, 0.8915, 0.1554, 0.8703, 0.1297, 0.8446, 0.1085, 0.8151, 0.09276, 0.7832, 0.08308, 0.75, 0.07981, 0.7168, 0.08308, 0.6849, 0.09276, 0.6554, 0.1085, 0.6297, 0.1297, 0.6085, 0.1554, 0.5928, 0.1849, 0.5831, 0.2168, 0.5798, 0.25, 0.5831, 0.2832, 0.5928, 0.3151, 0.6085, 0.3446, 0.6297, 0.3703, 0.6554, 0.3915, 0.6849, 0.4072, 0.7168, 0.4169, 0.1875, 0.5724, 0.1875, 0.951, 0.1562, 0.951, 0.1562, 0.5724, 0.4688, 0.5724, 0.4688, 0.951, 0.4375, 0.951, 0.4375, 0.5724, 0.75, 0.5724, 0.75, 0.951, 0.7188, 0.951, 0.7188, 0.5724, 0.0625, 0.5724, 0.0625, 0.951, 0.03125, 0.951, 0.03125, 0.5724, 0.3438, 0.5724, 0.3438, 0.951, 0.3125, 0.951, 0.3125, 0.5724, 0.625, 0.5724, 0.625, 0.951, 0.5938, 0.951, 0.5938, 0.5724, 0.9063, 0.5724, 0.9062, 0.951, 0.875, 0.951, 0.875, 0.5724, 0.2188, 0.5724, 0.2188, 0.951, 0.1875, 0.951, 0.1875, 0.5724, 0.5, 0.5724, 0.5, 0.951, 0.4688, 0.951, 0.4688, 0.5724, 0.7812, 0.5724, 0.7812, 0.951, 0.75, 0.951, 0.75, 0.5724, 0.09375, 0.5724, 0.09375, 0.951, 0.0625, 0.951, 0.0625, 0.5724, 0.375, 0.5724, 0.375, 0.951, 0.3438, 0.951, 0.3438, 0.5724, 0.6562, 0.5724, 0.6562, 0.951, 0.625, 0.951, 0.625, 0.5724, 0.9375, 0.5724, 0.9375, 0.951, 0.9062, 0.951, 0.9062, 0.5724, 0.25, 0.5724, 0.25, 0.951, 0.2188, 0.951, 0.2188, 0.5724, 0.5312, 0.5724, 0.5312, 0.951, 0.5, 0.951, 0.5, 0.5724, 0.8125, 0.5724, 0.8125, 0.951, 0.7812, 0.951, 0.7812, 0.5724, 0.125, 0.5724, 0.125, 0.951, 0.09375, 0.951, 0.09375, 0.5724, 0.4062, 0.5724, 0.4062, 0.951, 0.375, 0.951, 0.375, 0.5724, 0.6875, 0.5724, 0.6875, 0.951, 0.6562, 0.951, 0.6562, 0.5724, 0.9688, 0.5724, 0.9688, 0.951, 0.9375, 0.951, 0.9375, 0.5724, 0.2812, 0.5724, 0.2812, 0.951, 0.25, 0.951, 0.25, 0.5724, 0.5625, 0.5724, 0.5625, 0.951, 0.5312, 0.951, 0.5312, 0.5724, 0.8438, 0.5724, 0.8438, 0.951, 0.8125, 0.951, 0.8125, 0.5724, 0.1562, 0.5724, 0.1562, 0.951, 0.125, 0.951, 0.125, 0.5724, 0.4375, 0.5724, 0.4375, 0.951, 0.4062, 0.951, 0.4062, 0.5724, 0.7188, 0.5724, 0.7188, 0.951, 0.6875, 0.951, 0.6875, 0.5724, 0.03125, 0.5724, 0.03125, 0.951, 0.0, 0.951, 0.0, 0.5724, 1.0, 0.5724, 1.0, 0.951, 0.9688, 0.951, 0.9688, 0.5724, 0.3125, 0.5724, 0.3125, 0.951, 0.2812, 0.951, 0.2812, 0.5724, 0.5938, 0.5724, 0.5938, 0.951, 0.5625, 0.951, 0.5625, 0.5724, 0.875, 0.5724, 0.875, 0.951, 0.8438, 0.951, 0.8438, 0.5724, 0.0625, 0.951, 0.09375, 0.951, 0.09375, 0.951, 0.0625, 0.951, 0.7188, 0.951, 0.75, 0.951, 0.75, 0.951, 0.7188, 0.951, 0.4062, 0.951, 0.4375, 0.951, 0.4375, 0.951, 0.4062, 0.951, 0.8125, 0.951, 0.8438, 0.951, 0.8438, 0.951, 0.8125, 0.951, 0.9375, 0.951, 0.9688, 0.951, 0.9688, 0.951, 0.9375, 0.951, 0.5312, 0.951, 0.5625, 0.951, 0.5625, 0.951, 0.5312, 0.951, 0.3125, 0.951, 0.3438, 0.951, 0.3438, 0.951, 0.3125, 0.951, 0.2188, 0.951, 0.25, 0.951, 0.25, 0.951, 0.2188, 0.951, 0.875, 0.951, 0.9062, 0.951, 0.9062, 0.951, 0.875, 0.951, 0.625, 0.951, 0.6562, 0.951, 0.6562, 0.951, 0.625, 0.951, 0.09375, 0.951, 0.125, 0.951, 0.125, 0.951, 0.09375, 0.951, 0.4375, 0.951, 0.4688, 0.951, 0.4688, 0.951, 0.4375, 0.951, 0.75, 0.951, 0.7812, 0.951, 0.7812, 0.951, 0.75, 0.951, 0.25, 0.951, 0.2812, 0.951, 0.2812, 0.951, 0.25, 0.951, 0.125, 0.951, 0.1562, 0.951, 0.1562, 0.951, 0.125, 0.951, 0.3438, 0.951, 0.375, 0.951, 0.375, 0.951, 0.3438, 0.951, 0.9688, 0.951, 1.0, 0.951, 1.0, 0.951, 0.9688, 0.951, 0.5625, 0.951, 0.5938, 0.951, 0.5938, 0.951, 0.5625, 0.951, 0.9062, 0.951, 0.9375, 0.951, 0.9375, 0.951, 0.9062, 0.951, 0.4688, 0.951, 0.5, 0.951, 0.5, 0.951, 0.4688, 0.951, 0.6562, 0.951, 0.6875, 0.951, 0.6875, 0.951, 0.6562, 0.951, 0.1562, 0.951, 0.1875, 0.951, 0.1875, 0.951, 0.1562, 0.951, 0.8438, 0.951, 0.875, 0.951, 0.875, 0.951, 0.8438, 0.951, 0.7812, 0.951, 0.8125, 0.951, 0.8125, 0.951, 0.7812, 0.951, 0.375, 0.951, 0.4062, 0.951, 0.4062, 0.951, 0.375, 0.951, 0.6875, 0.951, 0.7188, 0.951, 0.7188, 0.951, 0.6875, 0.951, 0.5938, 0.951, 0.625, 0.951, 0.625, 0.951, 0.5938, 0.951, 0.2812, 0.951, 0.3125, 0.951, 0.3125, 0.951, 0.2812, 0.951, 0.5, 0.951, 0.5312, 0.951, 0.5312, 0.951, 0.5, 0.951, 0.1875, 0.951, 0.2188, 0.951, 0.2188, 0.951, 0.1875, 0.951, 0.0, 0.951, 0.03125, 0.951, 0.03125, 0.951, 0.0, 0.951, 0.0, 0.951, 0.03125, 0.951, 0.02969, 0.951, 0.001558, 0.951, 0.9517, 0.951, 0.07955, 0.951, 0.4569, 0.951, 0.5744, 0.951, 0.5744, 0.951, 0.4569, 0.951, 0.5045, 0.951, 0.5268, 0.951, 0.03125, 0.951, 0.0625, 0.951, 0.0625, 0.951, 0.03281, 0.951, 0.03281, 0.951, 0.0625, 0.951, 0.3645, 0.951, 0.4569, 0.951, 0.4569, 0.951, 0.3645, 0.951, 0.4832, 0.951, 0.5045, 0.951, 0.0625, 0.951, 0.09375, 0.951, 0.09375, 0.951, 0.0625, 0.951, 0.0625, 0.951, 0.09375, 0.951, 0.3156, 0.951, 0.3645, 0.951, 0.3645, 0.951, 0.3156, 0.951, 0.4648, 0.951, 0.4832, 0.951, 0.09375, 0.951, 0.125, 0.951, 0.125, 0.951, 0.09375, 0.951, 0.09375, 0.951, 0.125, 0.951, 0.297, 0.951, 0.3156, 0.951, 0.3156, 0.951, 0.297, 0.951, 0.4504, 0.951, 0.4648, 0.951, 0.125, 0.951, 0.1562, 0.951, 0.1562, 0.951, 0.125, 0.951, 0.125, 0.951, 0.1562, 0.951, 0.295, 0.951, 0.297, 0.951, 0.297, 0.951, 0.295, 0.951, 0.4404, 0.951, 0.4504, 0.951, 0.1562, 0.951, 0.1875, 0.951, 0.1875, 0.951, 0.1562, 0.951, 0.1562, 0.951, 0.1875, 0.951, 0.3024, 0.951, 0.295, 0.951, 0.295, 0.951, 0.3024, 0.951, 0.4347, 0.951, 0.4404, 0.951, 0.1875, 0.951, 0.2188, 0.951, 0.2188, 0.951, 0.1875, 0.951, 0.1875, 0.951, 0.2188, 0.951, 0.3151, 0.951, 0.3024, 0.951, 0.3024, 0.951, 0.3151, 0.951, 0.4329, 0.951, 0.4347, 0.951, 0.2188, 0.951, 0.25, 0.951, 0.25, 0.951, 0.2188, 0.951, 0.2188, 0.951, 0.25, 0.951, 0.3313, 0.951, 0.3151, 0.951, 0.3151, 0.951, 0.3313, 0.951, 0.4344, 0.951, 0.4329, 0.951, 0.25, 0.951, 0.2812, 0.951, 0.2812, 0.951, 0.25, 0.951, 0.25, 0.951, 0.2812, 0.951, 0.3496, 0.951, 0.3313, 0.951, 0.3313, 0.951, 0.3496, 0.951, 0.4386, 0.951, 0.4344, 0.951, 0.2812, 0.951, 0.3125, 0.951, 0.3125, 0.951, 0.2812, 0.951, 0.2812, 0.951, 0.3125, 0.951, 0.3696, 0.951, 0.3496, 0.951, 0.3496, 0.951, 0.3696, 0.951, 0.4451, 0.951, 0.4386, 0.951, 0.3125, 0.951, 0.3438, 0.951, 0.3438, 0.951, 0.3125, 0.951, 0.3125, 0.951, 0.3438, 0.951, 0.3906, 0.951, 0.3696, 0.951, 0.3696, 0.951, 0.3906, 0.951, 0.4533, 0.951, 0.4451, 0.951, 0.3438, 0.951, 0.375, 0.951, 0.375, 0.951, 0.3438, 0.951, 0.3438, 0.951, 0.375, 0.951, 0.4125, 0.951, 0.3906, 0.951, 0.3906, 0.951, 0.4125, 0.951, 0.4629, 0.951, 0.4533, 0.951, 0.375, 0.951, 0.4062, 0.951, 0.4063, 0.951, 0.375, 0.951, 0.375, 0.951, 0.4063, 0.951, 0.4349, 0.951, 0.4125, 0.951, 0.4125, 0.951, 0.4349, 0.951, 0.4736, 0.951, 0.4629, 0.951, 0.4062, 0.951, 0.4375, 0.951, 0.4375, 0.951, 0.4063, 0.951, 0.4063, 0.951, 0.4375, 0.951, 0.4577, 0.951, 0.4349, 0.951, 0.4349, 0.951, 0.4577, 0.951, 0.4851, 0.951, 0.4736, 0.951, 0.4375, 0.951, 0.4688, 0.951, 0.4688, 0.951, 0.4375, 0.951, 0.4375, 0.951, 0.4688, 0.951, 0.4807, 0.951, 0.4577, 0.951, 0.4577, 0.951, 0.4807, 0.951, 0.4971, 0.951, 0.4851, 0.951, 0.4688, 0.951, 0.5, 0.951, 0.5, 0.951, 0.4688, 0.951, 0.4688, 0.951, 0.5, 0.951, 0.504, 0.951, 0.4807, 0.951, 0.4807, 0.951, 0.504, 0.951, 0.5094, 0.951, 0.4971, 0.951, 0.5, 0.951, 0.5312, 0.951, 0.5312, 0.951, 0.5, 0.951, 0.5, 0.951, 0.5312, 0.951, 0.5273, 0.951, 0.504, 0.951, 0.504, 0.951, 0.5273, 0.951, 0.5218, 0.951, 0.5094, 0.951, 0.5312, 0.951, 0.5625, 0.951, 0.5625, 0.951, 0.5312, 0.951, 0.5312, 0.951, 0.5625, 0.951, 0.5505, 0.951, 0.5273, 0.951, 0.5273, 0.951, 0.5505, 0.951, 0.5342, 0.951, 0.5218, 0.951, 0.5625, 0.951, 0.5938, 0.951, 0.5938, 0.951, 0.5625, 0.951, 0.5625, 0.951, 0.5938, 0.951, 0.5736, 0.951, 0.5505, 0.951, 0.5505, 0.951, 0.5736, 0.951, 0.5462, 0.951, 0.5342, 0.951, 0.5938, 0.951, 0.625, 0.951, 0.625, 0.951, 0.5938, 0.951, 0.5938, 0.951, 0.625, 0.951, 0.5964, 0.951, 0.5736, 0.951, 0.5736, 0.951, 0.5964, 0.951, 0.5576, 0.951, 0.5462, 0.951, 0.625, 0.951, 0.6562, 0.951, 0.6562, 0.951, 0.625, 0.951, 0.625, 0.951, 0.6562, 0.951, 0.6188, 0.951, 0.5964, 0.951, 0.5964, 0.951, 0.6188, 0.951, 0.5683, 0.951, 0.5576, 0.951, 0.6562, 0.951, 0.6875, 0.951, 0.6875, 0.951, 0.6562, 0.951, 0.6562, 0.951, 0.6875, 0.951, 0.6406, 0.951, 0.6188, 0.951, 0.6188, 0.951, 0.6406, 0.951, 0.5779, 0.951, 0.5683, 0.951, 0.6875, 0.951, 0.7188, 0.951, 0.7188, 0.951, 0.6875, 0.951, 0.6875, 0.951, 0.7188, 0.951, 0.6617, 0.951, 0.6406, 0.951, 0.6406, 0.951, 0.6617, 0.951, 0.5862, 0.951, 0.5779, 0.951, 0.7188, 0.951, 0.75, 0.951, 0.75, 0.951, 0.7188, 0.951, 0.7188, 0.951, 0.75, 0.951, 0.6816, 0.951, 0.6617, 0.951, 0.6617, 0.951, 0.6816, 0.951, 0.5926, 0.951, 0.5862, 0.951, 0.75, 0.951, 0.7812, 0.951, 0.7813, 0.951, 0.75, 0.951, 0.75, 0.951, 0.7813, 0.951, 0.7, 0.951, 0.6816, 0.951, 0.6816, 0.951, 0.7, 0.951, 0.5968, 0.951, 0.5926, 0.951, 0.7812, 0.951, 0.8125, 0.951, 0.8125, 0.951, 0.7813, 0.951, 0.7813, 0.951, 0.8125, 0.951, 0.7161, 0.951, 0.7, 0.951, 0.7, 0.951, 0.7161, 0.951, 0.5983, 0.951, 0.5968, 0.951, 0.8125, 0.951, 0.8438, 0.951, 0.8438, 0.951, 0.8125, 0.951, 0.8125, 0.951, 0.8438, 0.951, 0.7289, 0.951, 0.7161, 0.951, 0.7161, 0.951, 0.7289, 0.951, 0.5965, 0.951, 0.5983, 0.951, 0.8438, 0.951, 0.875, 0.951, 0.875, 0.951, 0.8438, 0.951, 0.8438, 0.951, 0.875, 0.951, 0.7362, 0.951, 0.7289, 0.951, 0.7289, 0.951, 0.7362, 0.951, 0.5908, 0.951, 0.5965, 0.951, 0.875, 0.951, 0.9062, 0.951, 0.9062, 0.951, 0.875, 0.951, 0.875, 0.951, 0.9062, 0.951, 0.7343, 0.951, 0.7362, 0.951, 0.7362, 0.951, 0.7343, 0.951, 0.5808, 0.951, 0.5908, 0.951, 0.9062, 0.951, 0.9375, 0.951, 0.9375, 0.951, 0.9062, 0.951, 0.9062, 0.951, 0.9375, 0.951, 0.7156, 0.951, 0.7343, 0.951, 0.7343, 0.951, 0.7156, 0.951, 0.5664, 0.951, 0.5808, 0.951, 0.9375, 0.951, 0.9688, 0.951, 0.9688, 0.951, 0.9375, 0.951, 0.9375, 0.951, 0.9688, 0.951, 0.6667, 0.951, 0.7156, 0.951, 0.7156, 0.951, 0.6667, 0.951, 0.548, 0.951, 0.5664, 0.951, 0.9688, 0.951, 1.0, 0.951, 0.9984, 0.951, 0.9688, 0.951, 0.9688, 0.951, 0.9984, 0.951, 0.5744, 0.951, 0.6667, 0.951, 0.6667, 0.951, 0.5744, 0.951, 0.5268, 0.951, 0.548, 0.951, 0.03125, 0.951, 0.0625, 0.951, 0.0625, 0.951, 0.03125, 0.951, 0.4347, 0.951, 0.4329, 0.951, 0.4329, 0.951, 0.4347, 0.951, 0.5808, 0.951, 0.5664, 0.951, 0.5664, 0.951, 0.5808, 0.951, 0.4344, 0.951, 0.4386, 0.951, 0.4386, 0.951, 0.4344, 0.951, 0.4451, 0.951, 0.4533, 0.951, 0.4533, 0.951, 0.4451, 0.951, 0.4629, 0.951, 0.4736, 0.951, 0.4736, 0.951, 0.4629, 0.951, 0.4851, 0.951, 0.4971, 0.951, 0.4971, 0.951, 0.4851, 0.951, 0.5094, 0.951, 0.5218, 0.951, 0.5218, 0.951, 0.5094, 0.951, 0.5342, 0.951, 0.5462, 0.951, 0.5462, 0.951, 0.5342, 0.951, 0.5576, 0.951, 0.5683, 0.951, 0.5683, 0.951, 0.5576, 0.951, 0.5779, 0.951, 0.5862, 0.951, 0.5862, 0.951, 0.5779, 0.951, 0.5045, 0.951, 0.4832, 0.951, 0.4832, 0.951, 0.5045, 0.951, 0.5926, 0.951, 0.5968, 0.951, 0.5968, 0.951, 0.5926, 0.951, 0.4648, 0.951, 0.4504, 0.951, 0.4504, 0.951, 0.4648, 0.951, 0.5983, 0.951, 0.5965, 0.951, 0.5965, 0.951, 0.5983, 0.951, 0.4404, 0.951, 0.4347, 0.951, 0.4347, 0.951, 0.4404, 0.951, 0.5908, 0.951, 0.5808, 0.951, 0.5808, 0.951, 0.5908, 0.951, 0.4329, 0.951, 0.4344, 0.951, 0.4344, 0.951, 0.4329, 0.951, 0.5664, 0.951, 0.548, 0.951, 0.548, 0.951, 0.5664, 0.951, 0.4386, 0.951, 0.4451, 0.951, 0.4451, 0.951, 0.4386, 0.951, 0.4533, 0.951, 0.4629, 0.951, 0.4629, 0.951, 0.4533, 0.951, 0.4736, 0.951, 0.4851, 0.951, 0.4851, 0.951, 0.4736, 0.951, 0.4971, 0.951, 0.5094, 0.951, 0.5094, 0.951, 0.4971, 0.951, 0.5218, 0.951, 0.5342, 0.951, 0.5342, 0.951, 0.5218, 0.951, 0.5462, 0.951, 0.5576, 0.951, 0.5576, 0.951, 0.5462, 0.951, 0.548, 0.951, 0.5268, 0.951, 0.5268, 0.951, 0.548, 0.951, 0.5683, 0.951, 0.5779, 0.951, 0.5779, 0.951, 0.5683, 0.951, 0.5268, 0.951, 0.5045, 0.951, 0.5045, 0.951, 0.5268, 0.951, 0.5862, 0.951, 0.5926, 0.951, 0.5926, 0.951, 0.5862, 0.951, 0.4832, 0.951, 0.4648, 0.951, 0.4648, 0.951, 0.4832, 0.951, 0.5968, 0.951, 0.5983, 0.951, 0.5983, 0.951, 0.5968, 0.951, 0.4504, 0.951, 0.4404, 0.951, 0.4404, 0.951, 0.4504, 0.951, 0.5965, 0.951, 0.5908, 0.951, 0.5908, 0.951, 0.5965, 0.951, 0.5862, 0.951, 0.5926, 0.951, 0.5926, 0.951, 0.5862, 0.951, 0.4451, 0.951, 0.4533, 0.951, 0.4533, 0.951, 0.4451, 0.951, 0.5926, 0.951, 0.5968, 0.951, 0.5968, 0.951, 0.5926, 0.951, 0.4533, 0.951, 0.4629, 0.951, 0.4629, 0.951, 0.4533, 0.951, 0.5968, 0.951, 0.5983, 0.951, 0.5983, 0.951, 0.5968, 0.951, 0.4629, 0.951, 0.4736, 0.951, 0.4736, 0.951, 0.4629, 0.951, 0.5983, 0.951, 0.5965, 0.951, 0.5965, 0.951, 0.5983, 0.951, 0.4736, 0.951, 0.4851, 0.951, 0.4851, 0.951, 0.4736, 0.951, 0.5268, 0.951, 0.5045, 0.951, 0.5045, 0.951, 0.5268, 0.951, 0.5965, 0.951, 0.5908, 0.951, 0.5908, 0.951, 0.5965, 0.951, 0.4851, 0.951, 0.4971, 0.951, 0.4971, 0.951, 0.4851, 0.951, 0.5045, 0.951, 0.4832, 0.951, 0.4832, 0.951, 0.5045, 0.951, 0.5908, 0.951, 0.5808, 0.951, 0.5808, 0.951, 0.5908, 0.951, 0.4971, 0.951, 0.5094, 0.951, 0.5094, 0.951, 0.4971, 0.951, 0.4832, 0.951, 0.4648, 0.951, 0.4648, 0.951, 0.4832, 0.951, 0.5808, 0.951, 0.5664, 0.951, 0.5664, 0.951, 0.5808, 0.951, 0.5094, 0.951, 0.5218, 0.951, 0.5218, 0.951, 0.5094, 0.951, 0.4648, 0.951, 0.4504, 0.951, 0.4504, 0.951, 0.4648, 0.951, 0.5664, 0.951, 0.548, 0.951, 0.548, 0.951, 0.5664, 0.951, 0.5218, 0.951, 0.5342, 0.951, 0.5342, 0.951, 0.5218, 0.951, 0.4504, 0.951, 0.4404, 0.951, 0.4404, 0.951, 0.4504, 0.951, 0.548, 0.951, 0.5268, 0.951, 0.5268, 0.951, 0.548, 0.951, 0.5342, 0.951, 0.5462, 0.951, 0.5462, 0.951, 0.5342, 0.951, 0.4404, 0.951, 0.4347, 0.951, 0.4347, 0.951, 0.4404, 0.951, 0.5462, 0.951, 0.5576, 0.951, 0.5576, 0.951, 0.5462, 0.951, 0.4347, 0.951, 0.4329, 0.951, 0.4329, 0.951, 0.4347, 0.951, 0.5576, 0.951, 0.5683, 0.951, 0.5683, 0.951, 0.5576, 0.951, 0.4329, 0.951, 0.4344, 0.951, 0.4344, 0.951, 0.4329, 0.951, 0.5683, 0.951, 0.5779, 0.951, 0.5779, 0.951, 0.5683, 0.951, 0.4344, 0.951, 0.4386, 0.951, 0.4386, 0.951, 0.4344, 0.951, 0.5779, 0.951, 0.5862, 0.951, 0.5862, 0.951, 0.5779, 0.951, 0.4386, 0.951, 0.4451, 0.951, 0.4451, 0.951, 0.4386, 0.951, 0.4329, 0.951, 0.4344, 0.951, 0.4344, 0.951, 0.4329, 0.951, 0.5683, 0.951, 0.5779, 0.951, 0.5779, 0.951, 0.5683, 0.951, 0.4344, 0.951, 0.4386, 0.951, 0.4386, 0.951, 0.4344, 0.951, 0.5779, 0.951, 0.5862, 0.951, 0.5862, 0.951, 0.5779, 0.951, 0.4386, 0.951, 0.4451, 0.951, 0.4451, 0.951, 0.4386, 0.951, 0.5862, 0.951, 0.5926, 0.951, 0.5926, 0.951, 0.5862, 0.951, 0.4451, 0.951, 0.4533, 0.951, 0.4533, 0.951, 0.4451, 0.951, 0.5926, 0.951, 0.5968, 0.951, 0.5968, 0.951, 0.5926, 0.951, 0.4533, 0.951, 0.4629, 0.951, 0.4629, 0.951, 0.4533, 0.951, 0.5968, 0.951, 0.5983, 0.951, 0.5983, 0.951, 0.5968, 0.951, 0.4629, 0.951, 0.4736, 0.951, 0.4736, 0.951, 0.4629, 0.951, 0.5983, 0.951, 0.5965, 0.951, 0.5965, 0.951, 0.5983, 0.951, 0.4736, 0.951, 0.4851, 0.951, 0.4851, 0.951, 0.4736, 0.951, 0.5268, 0.951, 0.5045, 0.951, 0.5045, 0.951, 0.5268, 0.951, 0.5965, 0.951, 0.5908, 0.951, 0.5908, 0.951, 0.5965, 0.951, 0.4851, 0.951, 0.4971, 0.951, 0.4971, 0.951, 0.4851, 0.951, 0.5045, 0.951, 0.4832, 0.951, 0.4832, 0.951, 0.5045, 0.951, 0.5908, 0.951, 0.5808, 0.951, 0.5808, 0.951, 0.5908, 0.951, 0.4971, 0.951, 0.5094, 0.951, 0.5094, 0.951, 0.4971, 0.951, 0.4832, 0.951, 0.4648, 0.951, 0.4648, 0.951, 0.4832, 0.951, 0.5808, 0.951, 0.5664, 0.951, 0.5664, 0.951, 0.5808, 0.951, 0.5094, 0.951, 0.5218, 0.951, 0.5218, 0.951, 0.5094, 0.951, 0.4648, 0.951, 0.4504, 0.951, 0.4504, 0.951, 0.4648, 0.951, 0.5664, 0.951, 0.548, 0.951, 0.548, 0.951, 0.5664, 0.951, 0.5218, 0.951, 0.5342, 0.951, 0.5342, 0.951, 0.5218, 0.951, 0.4504, 0.951, 0.4404, 0.951, 0.4404, 0.951, 0.4504, 0.951, 0.548, 0.951, 0.5268, 0.951, 0.5268, 0.951, 0.548, 0.951, 0.5342, 0.951, 0.5462, 0.951, 0.5462, 0.951, 0.5342, 0.951, 0.4404, 0.951, 0.4347, 0.951, 0.4347, 0.951, 0.4404, 0.951, 0.5462, 0.951, 0.5576, 0.951, 0.5576, 0.951, 0.5462, 0.951, 0.4347, 0.951, 0.4329, 0.951, 0.4329, 0.951, 0.4347, 0.951, 0.5576, 0.951, 0.5683, 0.951, 0.5683, 0.951, 0.5576, 0.951])
me_cylinder.update()

# ---- objects
ob_bottle = bpy.data.objects.new('Bottle', me_cylinder)

# ---- transforms, parenting, visibility, modifiers, constraints
ob_bottle.location = (0.0, 0.0, 0.0)
_m = ob_bottle.modifiers.new('Solidify', 'SOLIDIFY')
_m.thickness = 0.05

# ---- collection membership
scene.collection.objects.link(ob_bottle)

# ---- scene / render settings (as saved in the file)
scene.frame_start = 1; scene.frame_end = 250; scene.frame_set(1)
scene.render.engine = 'BLENDER_EEVEE_NEXT'
scene.cycles.sampling_pattern = 'TABULATED_SOBOL'
scene.view_settings.view_transform = 'Filmic'
bpy.context.view_layer.update()

# ---- added for rendering (the .blend has no active camera and no usable light): camera, sun
cam_auto = bpy.data.cameras.new('AutoCamera')
cam_auto.lens = 50.0
cam_auto.sensor_width = 36.0
cam_auto.clip_end = 1000.0
ob_auto_camera = bpy.data.objects.new('AutoCamera', cam_auto)
scene.collection.objects.link(ob_auto_camera)
ob_auto_camera.location = (5.17493, -6.20992, 5.77079)
ob_auto_camera.rotation_euler = (1.09748, -7.21219e-08, 0.694738)
scene.camera = ob_auto_camera
light_auto_sun = bpy.data.lights.new('AutoSun', 'SUN')
light_auto_sun.energy = 3.0
light_auto_sun.angle = 0.0523599
ob_auto_sun = bpy.data.objects.new('AutoSun', light_auto_sun)
scene.collection.objects.link(ob_auto_sun)
ob_auto_sun.rotation_euler = (0.872665, 0.174533, 0.523599)
bpy.context.view_layer.update()
